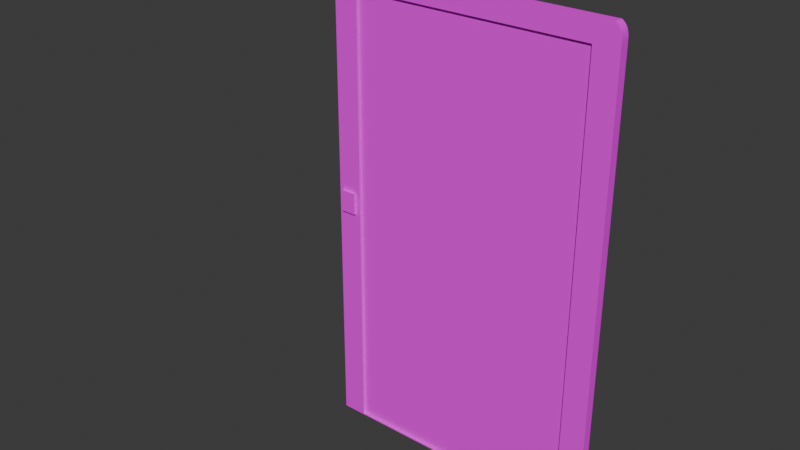 # Source: Puerta.blend  (saved by Blender 5.0.119; exported with 4.5.12 LTS)
import bpy
from mathutils import Matrix  # noqa: F401  (used for matrix-valued properties, if any)

bpy.ops.wm.read_factory_settings(use_empty=True)
scene = bpy.context.scene
scene.name = 'Scene'

# ---- collections
col_collection = bpy.data.collections.new('Collection'); scene.collection.children.link(col_collection)

# ---- images (referenced by path relative to the original .blend; pixels are not part of the script)
import os
ASSET_DIR = os.environ.get("B2B_ASSET_DIR", "")  # directory of the original .blend (textures are referenced by path, not embedded)
HERE = os.path.dirname(os.path.abspath(__file__))  # packed textures are extracted next to this script under _unpacked/

def load_image(name, relpath, width, height, colorspace="sRGB"):
    """Load a texture the original file referenced (path relative to the .blend, or extracted next to this script)."""
    p = next((c for c in (os.path.join(HERE, relpath), os.path.join(ASSET_DIR, relpath)) if relpath and os.path.exists(c)), "")
    if p:
        img = bpy.data.images.load(p, check_existing=True)
        img.name = name
    else:  # same state as the original file: an image datablock whose file is absent (Cycles renders it pink)
        img = bpy.data.images.new(name, width, height)
        img.source = "FILE"
        img.filepath = "//" + (relpath or name)
    img.colorspace_settings.name = colorspace
    return img
img_metal_negro_jpeg = load_image('metal-negro.jpeg', 'metal-negro.jpeg', 1024, 1024, 'sRGB')
img_metal1_png = load_image('metal1.png', 'metal1.png', 1024, 1024, 'sRGB')

# ---- materials (node trees are filled in below, after node groups)
mat_material_001 = bpy.data.materials.new('Material.001')
mat_material_003 = bpy.data.materials.new('Material.003')
mat_material_002 = bpy.data.materials.new('Material.002')

# ---- material node trees
mat_material_001.use_nodes = True; mat_material_001.node_tree.nodes.clear()
_N = mat_material_001.node_tree.nodes; _L = mat_material_001.node_tree.links
n0 = _N.new('ShaderNodeBsdfPrincipled'); n0.name = 'Principled BSDF'; n0.location = (-200, 100)
n1 = _N.new('ShaderNodeOutputMaterial'); n1.name = 'Material Output'; n1.location = (200, 100)
n2 = _N.new('ShaderNodeTexImage'); n2.name = 'Image Texture'; n2.location = (-390, 75)
n2.image = img_metal_negro_jpeg
_L.new(n0.outputs[0], n1.inputs[0])
_L.new(n2.outputs[0], n0.inputs[0])
n1.is_active_output = True
mat_material_003.use_nodes = True; mat_material_003.node_tree.nodes.clear()
_N = mat_material_003.node_tree.nodes; _L = mat_material_003.node_tree.links
n0 = _N.new('ShaderNodeBsdfPrincipled'); n0.name = 'Principled BSDF'; n0.location = (-200, 100)
n1 = _N.new('ShaderNodeOutputMaterial'); n1.name = 'Material Output'; n1.location = (200, 100)
n2 = _N.new('ShaderNodeTexImage'); n2.name = 'Image Texture'; n2.location = (-390, 75)
n2.image = img_metal_negro_jpeg
_L.new(n0.outputs[0], n1.inputs[0])
_L.new(n2.outputs[0], n0.inputs[0])
n1.is_active_output = True
mat_material_002.use_nodes = True; mat_material_002.node_tree.nodes.clear()
_N = mat_material_002.node_tree.nodes; _L = mat_material_002.node_tree.links
n0 = _N.new('ShaderNodeBsdfPrincipled'); n0.name = 'Principled BSDF'; n0.location = (-200, 100)
n1 = _N.new('ShaderNodeOutputMaterial'); n1.name = 'Material Output'; n1.location = (200, 100)
n2 = _N.new('ShaderNodeTexImage'); n2.name = 'Image Texture'; n2.location = (-490, 75)
n2.image = img_metal1_png
_L.new(n0.outputs[0], n1.inputs[0])
_L.new(n2.outputs[0], n0.inputs[0])
n1.is_active_output = True

# ---- world
world_world = bpy.data.worlds.new('World'); scene.world = world_world
world_world.use_nodes = True; world_world.node_tree.nodes.clear()
_N = world_world.node_tree.nodes; _L = world_world.node_tree.links
n0 = _N.new('ShaderNodeOutputWorld'); n0.name = 'World Output'; n0.location = (200, 100)
n1 = _N.new('ShaderNodeBackground'); n1.name = 'Background'; n1.location = (-200, 100)
n1.inputs[0].default_value = (0.05088, 0.05088, 0.05088, 1.0)
_L.new(n1.outputs[0], n0.inputs[0])
n0.is_active_output = True
world_world.color = (0.05088, 0.05088, 0.05088)
world_world.sun_shadow_jitter_overblur = 0.0

# ---- meshes
me_cube_002 = bpy.data.meshes.new('Cube.002')
me_cube_002.from_pydata([(-4.504, -0.2229, -0.1119), (-3.728, -0.2229, -0.07066), (-3.728, -0.2229, 14.18), (-4.504, 0.07601, -0.1119), (-3.728, 0.07601, -0.07066), (-3.728, 0.07601, 14.18), (4.498, -0.2229, -0.1119), (3.722, -0.2229, -0.07066), (3.722, -0.2229, 14.18), (4.498, 0.07601, -0.1119), (3.722, 0.07601, -0.07066), (3.722, 0.07601, 14.18), (-4.233, -0.2229, 14.83), (-4.504, -0.2229, 14.38), (-4.272, -0.2229, 14.83), (-4.31, -0.2229, 14.82), (-4.346, -0.2229, 14.79), (-4.38, -0.2229, 14.76), (-4.411, -0.2229, 14.72), (-4.438, -0.2229, 14.68), (-4.461, -0.2229, 14.63), (-4.48, -0.2229, 14.57), (-4.493, -0.2229, 14.51), (-4.502, -0.2229, 14.45), (-4.504, 0.07601, 14.38), (-4.233, 0.07601, 14.83), (-4.502, 0.07601, 14.45), (-4.493, 0.07601, 14.51), (-4.48, 0.07601, 14.57), (-4.461, 0.07601, 14.63), (-4.438, 0.07601, 14.68), (-4.411, 0.07601, 14.72), (-4.38, 0.07601, 14.76), (-4.346, 0.07601, 14.79), (-4.31, 0.07601, 14.82), (-4.272, 0.07601, 14.83), (4.498, -0.2229, 14.38), (4.227, -0.2229, 14.83), (4.495, -0.2229, 14.45), (4.487, -0.2229, 14.51), (4.474, -0.2229, 14.57), (4.455, -0.2229, 14.63), (4.432, -0.2229, 14.68), (4.405, -0.2229, 14.72), (4.374, -0.2229, 14.76), (4.34, -0.2229, 14.79), (4.303, -0.2229, 14.82), (4.266, -0.2229, 14.83), (4.227, 0.07601, 14.83), (4.498, 0.07601, 14.38), (4.266, 0.07601, 14.83), (4.303, 0.07601, 14.82), (4.34, 0.07601, 14.79), (4.374, 0.07601, 14.76), (4.405, 0.07601, 14.72), (4.432, 0.07601, 14.68), (4.455, 0.07601, 14.63), (4.474, 0.07601, 14.57), (4.487, 0.07601, 14.51), (4.495, 0.07601, 14.45), (-4.368, -0.3034, 7.267), (-4.368, -0.3034, 7.956), (-4.368, 0.1565, 7.267), (-4.368, 0.1565, 7.956), (-3.89, -0.3034, 7.267), (-3.89, -0.3034, 7.956), (-3.89, 0.1565, 7.267), (-3.89, 0.1565, 7.956)], [], [(9, 3, 4, 10), (1, 0, 6, 7), (3, 9, 6, 0), (1, 4, 5, 2), (10, 7, 8, 11), (4, 1, 7, 10), (2, 5, 11, 8), (12, 25, 35, 14), (14, 35, 34, 15), (15, 34, 33, 16), (16, 33, 32, 17), (17, 32, 31, 18), (18, 31, 30, 19), (19, 30, 29, 20), (20, 29, 28, 21), (21, 28, 27, 22), (22, 27, 26, 23), (23, 26, 24, 13), (36, 49, 59, 38), (38, 59, 58, 39), (39, 58, 57, 40), (40, 57, 56, 41), (41, 56, 55, 42), (42, 55, 54, 43), (43, 54, 53, 44), (44, 53, 52, 45), (45, 52, 51, 46), (46, 51, 50, 47), (47, 50, 48, 37), (7, 6, 36, 38, 39, 40, 41, 42, 43, 44, 45, 46, 47, 37, 12, 14, 15, 16, 17, 18, 19, 20, 21, 22, 23, 13, 0, 1, 2, 8), (0, 13, 24, 3), (48, 25, 12, 37), (4, 3, 24, 26, 27, 28, 29, 30, 31, 32, 33, 34, 35, 25, 48, 50, 51, 52, 53, 54, 55, 56, 57, 58, 59, 49, 9, 10, 11, 5), (9, 49, 36, 6), (60, 61, 63, 62), (62, 63, 67, 66), (66, 67, 65, 64), (64, 65, 61, 60), (62, 66, 64, 60), (67, 63, 61, 65)])
me_cube_002.polygons.foreach_set('material_index', [0, 0, 0, 0, 0, 0, 0, 0, 0, 0, 0, 0, 0, 0, 0, 0, 0, 0, 0, 0, 0, 0, 0, 0, 0, 0, 0, 0, 0, 0, 0, 0, 0, 0, 1, 1, 1, 1, 1, 1])
_uv = me_cube_002.uv_layers.new(name='UVMap')
_uv.uv.foreach_set('vector', [0.375, 0.5, 0.375, 0.25, 0.3757, 0.2716, 0.3757, 0.4784, 0.3757, 0.9784, 0.375, 1.0, 0.375, 0.75, 0.3757, 0.7716, 0.125, 0.5, 0.375, 0.5, 0.375, 0.75, 0.125, 0.75, 0.375, 0.0, 0.375, 0.25, 0.625, 0.25, 0.625, 0.0, 0.375, 0.5, 0.375, 0.75, 0.625, 0.75, 0.625, 0.5, 0.125, 0.5, 0.125, 0.75, 0.375, 0.75, 0.375, 0.5, 0.875, 0.75, 0.875, 0.5, 0.625, 0.5, 0.625, 0.75, 0.8675, 0.75, 0.8675, 0.5, 0.8685, 0.5, 0.8685, 0.75, 0.8685, 0.75, 0.8685, 0.5, 0.8696, 0.5, 0.8696, 0.75, 0.8696, 0.75, 0.8696, 0.5, 0.8706, 0.5, 0.8706, 0.75, 0.8706, 0.75, 0.8706, 0.5, 0.8715, 0.5, 0.8715, 0.75, 0.8715, 0.75, 0.8715, 0.5, 0.875, 0.5, 0.875, 0.75, 0.625, 0.0, 0.6241, 0.2513, 0.6224, 0.2506, 0.6224, 0.0, 0.6224, 0.0, 0.6224, 0.2506, 0.6215, 0.2504, 0.6215, 0.0, 0.6215, 0.0, 0.6215, 0.2504, 0.6206, 0.2502, 0.6206, 0.0, 0.6206, 0.0, 0.6206, 0.2502, 0.6196, 0.2501, 0.6196, 0.0, 0.6196, 0.0, 0.6196, 0.2501, 0.6185, 0.25, 0.6185, 0.0, 0.6185, 0.0, 0.6185, 0.25, 0.6175, 0.25, 0.6175, 0.0, 0.6175, 0.75, 0.6175, 0.5, 0.6185, 0.5, 0.6185, 0.75, 0.6185, 0.75, 0.6185, 0.5, 0.6196, 0.4999, 0.6196, 0.7501, 0.6196, 0.7501, 0.6196, 0.4999, 0.6206, 0.4998, 0.6206, 0.7502, 0.6206, 0.7502, 0.6206, 0.4998, 0.6215, 0.4996, 0.6215, 0.7504, 0.6215, 0.7504, 0.6215, 0.4996, 0.6224, 0.4994, 0.6224, 0.7506, 0.6224, 0.7506, 0.6224, 0.4994, 0.6261, 0.4991, 0.6261, 0.7509, 0.6261, 0.7509, 0.6261, 0.4991, 0.6269, 0.4988, 0.6269, 0.7512, 0.6269, 0.7512, 0.6269, 0.4988, 0.6277, 0.4985, 0.6277, 0.7515, 0.6277, 0.7515, 0.6277, 0.4985, 0.6285, 0.4982, 0.6285, 0.7518, 0.6285, 0.7518, 0.6285, 0.4982, 0.6293, 0.4978, 0.6293, 0.7522, 0.6293, 0.7522, 0.6293, 0.4978, 0.63, 0.4975, 0.63, 0.7525, 0.3757, 0.7716, 0.375, 0.75, 0.6175, 0.75, 0.6185, 0.75, 0.6196, 0.7501, 0.6206, 0.7502, 0.6215, 0.7504, 0.6224, 0.7506, 0.6261, 0.7509, 0.6269, 0.7512, 0.6277, 0.7515, 0.6285, 0.7518, 0.6293, 0.7522, 0.63, 0.7525, 0.625, 0.9925, 0.6249, 0.9935, 0.6247, 0.9946, 0.6243, 0.9956, 0.6238, 0.9965, 0.6232, 0.9974, 0.6224, 0.9982, 0.6215, 0.9988, 0.6206, 0.9993, 0.6196, 0.9997, 0.6185, 0.9999, 0.6175, 1.0, 0.375, 1.0, 0.3757, 0.9784, 0.6141, 0.9784, 0.6141, 0.7716, 0.375, 0.0, 0.6175, 0.0, 0.6175, 0.25, 0.375, 0.25, 0.63, 0.4975, 0.8675, 0.5, 0.8675, 0.75, 0.63, 0.7525, 0.3757, 0.2716, 0.375, 0.25, 0.6175, 0.25, 0.6185, 0.25, 0.6196, 0.2501, 0.6206, 0.2502, 0.6215, 0.2504, 0.6224, 0.2506, 0.6241, 0.2513, 0.6238, 0.2535, 0.6243, 0.2544, 0.6247, 0.2554, 0.6249, 0.2565, 0.625, 0.2575, 0.63, 0.4975, 0.6293, 0.4978, 0.6285, 0.4982, 0.6277, 0.4985, 0.6269, 0.4988, 0.6261, 0.4991, 0.6224, 0.4994, 0.6215, 0.4996, 0.6206, 0.4998, 0.6196, 0.4999, 0.6185, 0.5, 0.6175, 0.5, 0.375, 0.5, 0.3757, 0.4784, 0.6141, 0.4784, 0.6141, 0.2716, 0.375, 0.5, 0.6175, 0.5, 0.6175, 0.75, 0.375, 0.75, 0.375, 0.0, 0.625, 0.0, 0.625, 0.25, 0.375, 0.25, 0.375, 0.25, 0.625, 0.25, 0.625, 0.5, 0.375, 0.5, 0.375, 0.5, 0.625, 0.5, 0.625, 0.75, 0.375, 0.75, 0.375, 0.75, 0.625, 0.75, 0.625, 1.0, 0.375, 1.0, 0.125, 0.5, 0.375, 0.5, 0.375, 0.75, 0.125, 0.75, 0.625, 0.5, 0.875, 0.5, 0.875, 0.75, 0.625, 0.75])
me_cube_002.materials.append(mat_material_001)
me_cube_002.materials.append(mat_material_003)
me_cube_002.update()
me_cube_004 = bpy.data.meshes.new('Cube.004')
me_cube_004.from_pydata([(-12.71, -0.04548, 4.429), (-12.71, -0.04548, 9.582), (-7.673, -0.1949, -0.08118), (-7.673, -0.1949, 14.09), (-10.03, -0.04548, 4.429), (-10.03, -0.04548, 9.582), (-7.673, -0.04548, -0.08118), (-7.673, -0.04548, 14.09), (-12.71, -0.04548, 9.582), (-12.71, -0.04548, 4.429), (-10.03, -0.04548, 4.429), (-10.03, -0.04548, 9.582), (-11.38, 0.0143, -0.08118), (-11.38, 0.0143, -0.08118), (-11.39, 0.0143, -0.08118), (-11.39, 0.0143, -0.08118), (-11.4, -0.04548, -0.08118), (-11.34, -0.04548, -0.08118), (-11.34, -0.04548, 14.09), (-11.34, -0.04548, 4.429), (-11.37, 0.0143, -0.08118), (-11.37, 0.0143, -0.08118), (-11.36, 0.0143, -0.08118), (-11.36, 0.0143, -0.08118), (-11.35, 0.0143, -0.08118), (-11.34, 0.0143, -0.08118), (-11.35, 0.0143, 14.09), (-11.35, 0.0143, 14.09), (-11.36, 0.0143, 14.09), (-11.37, 0.0143, 14.09), (-11.37, 0.0143, 14.09), (-11.38, 0.0143, 14.09), (-11.38, 0.0143, 14.09), (-11.39, 0.0143, 14.09), (-11.39, 0.0143, 14.09), (-11.34, 0.0143, 4.429), (-11.35, 0.0143, 4.429), (-11.35, 0.0143, 4.429), (-11.36, 0.0143, 4.429), (-11.37, 0.0143, 4.429), (-11.37, 0.0143, 4.429), (-11.38, 0.0143, 4.429), (-11.38, 0.0143, 4.429), (-11.39, 0.0143, 4.429), (-11.39, 0.0143, 4.429), (-11.4, 0.0143, 9.582), (-11.39, 0.0143, 9.582), (-11.39, 0.0143, 9.582), (-11.38, 0.0143, 9.582), (-11.38, 0.0143, 9.582), (-11.37, 0.0143, 9.582), (-11.37, 0.0143, 9.582), (-11.36, 0.0143, 9.582), (-11.35, 0.0143, 9.582), (-11.35, 0.0143, 9.582), (-11.39, 0.0143, 4.429), (-11.39, 0.0143, 4.429), (-11.38, 0.0143, 4.429), (-11.38, 0.0143, 4.429), (-11.37, 0.0143, 4.429), (-11.37, 0.0143, 4.429), (-11.36, 0.0143, 4.429), (-11.36, 0.0143, 4.429), (-11.35, 0.0143, 4.429), (-11.35, 0.0143, 4.429), (-11.34, 0.0143, 4.429), (-11.34, 0.0143, 9.582), (-11.35, 0.0143, 9.582), (-11.35, 0.0143, 9.582), (-11.36, 0.0143, 9.582), (-11.36, 0.0143, 9.582), (-11.37, 0.0143, 9.582), (-11.37, 0.0143, 9.582), (-11.38, 0.0143, 9.582), (-11.38, 0.0143, 9.582), (-11.39, 0.0143, 9.582), (-11.39, 0.0143, 9.582), (-7.474, -0.1949, -0.08118), (-7.474, -0.1949, 14.09), (-5.063, -0.04548, 4.429), (-5.063, -0.04548, 9.582), (0.1025, -0.1949, -0.08118), (0.1025, -0.1949, 14.09), (-2.309, -0.04548, 4.429), (-2.309, -0.04548, 9.582), (-7.474, -0.04548, 14.09), (-7.474, -0.04548, -0.08118), (0.1025, -0.04548, -0.08118), (0.1025, -0.04548, 14.09), (-5.063, -0.04548, 9.582), (-5.063, -0.04548, 4.429), (-2.309, -0.04548, 4.429), (-2.309, -0.04548, 9.582), (-3.694, 0.0143, -0.08118), (-3.7, 0.0143, -0.08118), (-7.382, -0.1376, 14.15), (-7.382, -0.1376, -0.0659), (-3.705, 0.0143, -0.08118), (-3.711, 0.0143, -0.08118), (-3.716, 0.0143, -0.08118), (-3.686, 0.0137, -0.08118), (-3.716, -0.04548, -0.08118), (-3.656, -0.04548, -0.08118), (-3.686, -0.04608, -0.08118), (-3.656, -0.04548, 14.09), (-3.716, -0.04548, 14.09), (-3.686, -0.04608, 14.09), (-3.716, -0.04548, 4.429), (-3.689, 0.0143, -0.08118), (-3.683, 0.0143, -0.08118), (-3.678, 0.0143, -0.08118), (-3.672, 0.0143, -0.08118), (-3.667, 0.0143, -0.08118), (-3.661, 0.0143, -0.08118), (-3.656, 0.0143, -0.08118), (-3.686, 0.0137, 14.09), (-3.656, 0.0143, 14.09), (-3.661, 0.0143, 14.09), (-3.667, 0.0143, 14.09), (-3.672, 0.0143, 14.09), (-3.678, 0.0143, 14.09), (-3.683, 0.0143, 14.09), (-3.689, 0.0143, 14.09), (-3.694, 0.0143, 14.09), (-3.7, 0.0143, 14.09), (-3.705, 0.0143, 14.09), (-3.711, 0.0143, 14.09), (-3.716, 0.0143, 14.09), (-3.661, 0.0143, 4.429), (-3.667, 0.0143, 4.429), (-3.672, 0.0143, 4.429), (-3.678, 0.0143, 4.429), (-3.683, 0.0143, 4.429), (-3.689, 0.0143, 4.429), (-3.694, 0.0143, 4.429), (-3.7, 0.0143, 4.429), (-3.705, 0.0143, 4.429), (-3.711, 0.0143, 4.429), (-3.716, 0.0143, 4.429), (-3.716, 0.0143, 9.582), (-3.711, 0.0143, 9.582), (-3.705, 0.0143, 9.582), (-3.7, 0.0143, 9.582), (-3.694, 0.0143, 9.582), (-3.689, 0.0143, 9.582), (-3.683, 0.0143, 9.582), (-3.678, 0.0143, 9.582), (-3.672, 0.0143, 9.582), (-3.667, 0.0143, 9.582), (-3.661, 0.0143, 9.582), (-3.716, 0.0143, 4.429), (-3.711, 0.0143, 4.429), (-3.7, 0.0143, 4.429), (-3.694, 0.0143, 4.429), (-3.689, 0.0143, 4.429), (-3.683, 0.0143, 4.429), (-3.678, 0.0143, 4.429), (-3.672, 0.0143, 4.429), (-3.667, 0.0143, 4.429), (-3.661, 0.0143, 9.582), (-3.667, 0.0143, 9.582), (-3.672, 0.0143, 9.582), (-3.678, 0.0143, 9.582), (-3.683, 0.0143, 9.582), (-3.689, 0.0143, 9.582), (-3.694, 0.0143, 9.582), (-3.7, 0.0143, 9.582), (-3.705, 0.0143, 9.582), (-3.711, 0.0143, 9.582), (-5.452, -9.92e-06, 1.296), (-5.452, -9.92e-06, 12.79), (0.108, -0.1376, -0.0659), (0.108, -0.1376, 14.15), (-1.823, -9.92e-06, 1.296), (-1.823, -9.92e-06, 12.79), (0.108, -9.92e-06, 14.15), (0.108, -9.92e-06, -0.0659), (-7.382, -9.92e-06, 14.15), (-7.382, -9.92e-06, -0.0659), (-1.823, 0.04065, 12.79), (-1.823, 0.04065, 1.296), (-5.452, 0.04065, 12.79), (-5.452, 0.04065, 1.296), (-1.823, 0.001044, 12.79), (-1.823, 0.001044, 1.296), (-5.452, 0.001044, 12.79), (-5.452, 0.001044, 1.296)], [(2, 6), (7, 3), (5, 11), (8, 1), (9, 0), (4, 10), (24, 25), (35, 36), (86, 77), (77, 78), (78, 85), (100, 109), (100, 97), (81, 87), (88, 82), (82, 81), (84, 92), (89, 80), (90, 79), (83, 91), (100, 108), (100, 98), (100, 99), (100, 93), (100, 94), (103, 101), (105, 106), (100, 110), (100, 111), (100, 112), (100, 113), (127, 115), (115, 117), (115, 118), (115, 119), (115, 120), (115, 121), (115, 122), (115, 123), (115, 124), (115, 125), (115, 126)], [(96, 95, 177, 178), (173, 169, 182, 180), (102, 103, 100, 114), (106, 104, 116, 115), (176, 175, 172, 171), (171, 172, 95, 96), (178, 176, 171, 96), (175, 177, 95, 172), (173, 174, 175, 176), (174, 170, 177, 175), (169, 173, 176, 178), (170, 169, 178, 177), (180, 182, 186, 184), (174, 173, 180, 179), (169, 170, 181, 182), (170, 174, 179, 181), (186, 185, 183, 184), (179, 180, 184, 183), (182, 181, 185, 186), (181, 179, 183, 185)])
_uv = me_cube_004.uv_layers.new(name='UVMap')
_uv.uv.foreach_set('vector', [0.375, 0.0, 0.625, 0.0, 0.625, 0.25, 0.375, 0.25, 0.3989, 0.4356, 0.3989, 0.3144, 0.3989, 0.3144, 0.3989, 0.4356, 0.5, 0.1715, 0.499, 0.1702, 0.499, 0.1702, 0.5, 0.1715, 0.499, 0.8298, 0.5, 0.8285, 0.5, 0.8285, 0.499, 0.8298, 0.375, 0.5, 0.625, 0.5, 0.625, 0.75, 0.375, 0.75, 0.375, 0.75, 0.625, 0.75, 0.625, 1.0, 0.375, 1.0, 0.125, 0.5, 0.375, 0.5, 0.375, 0.75, 0.125, 0.75, 0.625, 0.5, 0.875, 0.5, 0.875, 0.75, 0.625, 0.75, 0.3989, 0.4356, 0.6011, 0.4356, 0.625, 0.5, 0.375, 0.5, 0.6011, 0.4356, 0.6011, 0.3144, 0.625, 0.25, 0.625, 0.5, 0.3989, 0.3144, 0.3989, 0.4356, 0.375, 0.5, 0.375, 0.25, 0.6011, 0.3144, 0.3989, 0.3144, 0.375, 0.25, 0.625, 0.25, 0.3989, 0.4356, 0.3989, 0.3144, 0.3989, 0.3144, 0.3989, 0.4356, 0.6011, 0.4356, 0.3989, 0.4356, 0.3989, 0.4356, 0.6011, 0.4356, 0.3989, 0.3144, 0.6011, 0.3144, 0.6011, 0.3144, 0.3989, 0.3144, 0.6011, 0.3144, 0.6011, 0.4356, 0.6011, 0.4356, 0.6011, 0.3144, 0.3989, 0.3144, 0.6011, 0.3144, 0.6011, 0.4356, 0.3989, 0.4356, 0.6011, 0.4356, 0.3989, 0.4356, 0.3989, 0.4356, 0.6011, 0.4356, 0.3989, 0.3144, 0.6011, 0.3144, 0.6011, 0.3144, 0.3989, 0.3144, 0.6011, 0.3144, 0.6011, 0.4356, 0.6011, 0.4356, 0.6011, 0.3144])
me_cube_004.materials.append(mat_material_002)
me_cube_004.update()

# ---- objects
ob_cube_003 = bpy.data.objects.new('Cube.003', me_cube_002)
ob_cube_004 = bpy.data.objects.new('Cube.004', me_cube_004)

# ---- transforms, parenting, visibility, modifiers, constraints
ob_cube_003.location = (0.0, 0.0, 0.0)
ob_cube_004.location = (3.646, 0.0004516, 0.01314)

# ---- collection membership
col_collection.objects.link(ob_cube_003)
col_collection.objects.link(ob_cube_004)

# ---- scene / render settings (as saved in the file)
scene.frame_start = 1; scene.frame_end = 250; scene.frame_set(0)
scene.render.engine = 'BLENDER_EEVEE_NEXT'
scene.render.bake_bias = 0.0
scene.render.bake_samples = 0
scene.cycles.sampling_pattern = 'TABULATED_SOBOL'
scene.eevee.use_volume_custom_range = False
bpy.context.view_layer.update()

# ---- added for rendering (the .blend has no active camera and no usable light): camera, sun
cam_auto = bpy.data.cameras.new('AutoCamera')
cam_auto.lens = 50.0
cam_auto.sensor_width = 36.0
cam_auto.clip_end = 1000.0
ob_auto_camera = bpy.data.objects.new('AutoCamera', cam_auto)
scene.collection.objects.link(ob_auto_camera)
ob_auto_camera.location = (16.3953, -22.4896, 22.3051)
ob_auto_camera.rotation_euler = (1.09748, -7.21219e-08, 0.694738)
scene.camera = ob_auto_camera
light_auto_sun = bpy.data.lights.new('AutoSun', 'SUN')
light_auto_sun.energy = 3.0
light_auto_sun.angle = 0.0523599
ob_auto_sun = bpy.data.objects.new('AutoSun', light_auto_sun)
scene.collection.objects.link(ob_auto_sun)
ob_auto_sun.rotation_euler = (0.872665, 0.174533, 0.523599)
bpy.context.view_layer.update()
